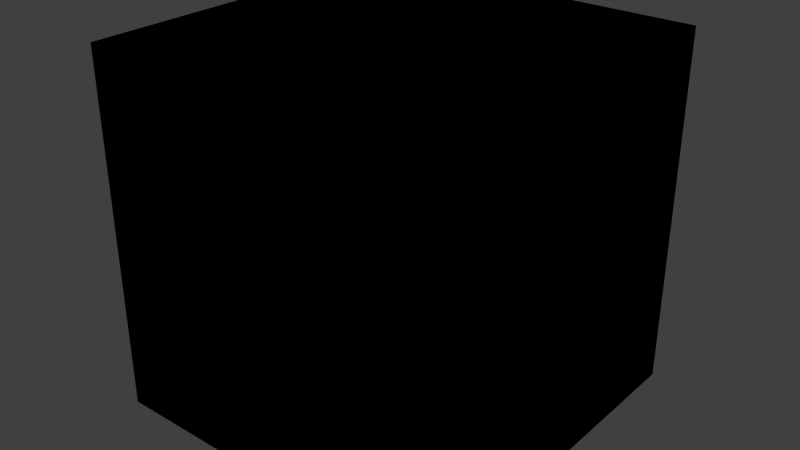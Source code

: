 # Source: FuelHeater.blend  (saved by Blender 2.76.0; exported with 4.5.12 LTS)
import bpy
from mathutils import Matrix  # noqa: F401  (used for matrix-valued properties, if any)

bpy.ops.wm.read_factory_settings(use_empty=True)
scene = bpy.context.scene
scene.name = 'Scene'

# ---- collections
col_collection_1 = bpy.data.collections.new('Collection 1'); scene.collection.children.link(col_collection_1)

# ---- materials (node trees are filled in below, after node groups)
mat_material = bpy.data.materials.new('Material')
mat_material.alpha_threshold = 0.0
mat_material.use_transparent_shadow = False
mat_material.roughness = 0.5
mat_material.line_color = (0.0, 0.0, 0.0, 1.0)

# ---- material node trees

# ---- world
world_world = bpy.data.worlds.new('World'); scene.world = world_world
world_world.color = (0.05088, 0.05088, 0.05088)
world_world.use_sun_shadow = False
world_world.sun_shadow_jitter_overblur = 0.0
world_world.cycles.sampling_method = 'MANUAL'
world_world.cycles.sample_map_resolution = 256

# ---- lights
light_point_002 = bpy.data.lights.new('Point.002', 'POINT')
light_point_002.transmission_factor = 0.0
light_point_002.energy = 100.0
light_point_002.shadow_buffer_clip_start = 0.5
light_point_002.shadow_soft_size = 0.1
light_point_002.shadow_maximum_resolution = 0.006
light_point_002.use_absolute_resolution = True
light_point_002.cycles.use_multiple_importance_sampling = False
light_point_001 = bpy.data.lights.new('Point.001', 'POINT')
light_point_001.transmission_factor = 0.0
light_point_001.energy = 100.0
light_point_001.shadow_buffer_clip_start = 0.5
light_point_001.shadow_soft_size = 0.1
light_point_001.shadow_maximum_resolution = 0.006
light_point_001.use_absolute_resolution = True
light_point_001.cycles.use_multiple_importance_sampling = False
light_point = bpy.data.lights.new('Point', 'POINT')
light_point.transmission_factor = 0.0
light_point.energy = 100.0
light_point.shadow_buffer_clip_start = 0.5
light_point.shadow_soft_size = 0.1
light_point.shadow_maximum_resolution = 0.006
light_point.use_absolute_resolution = True
light_point.cycles.use_multiple_importance_sampling = False
light_lamp = bpy.data.lights.new('Lamp', 'POINT')
light_lamp.transmission_factor = 0.0
light_lamp.cutoff_distance = 30.0
light_lamp.energy = 100.0
light_lamp.shadow_buffer_clip_start = 1.001
light_lamp.shadow_soft_size = 0.1
light_lamp.shadow_maximum_resolution = 0.006
light_lamp.use_absolute_resolution = True
light_lamp.cycles.use_multiple_importance_sampling = False

# ---- meshes
me_burner = bpy.data.meshes.new('Burner')
me_burner.from_pydata([(-4.376e-08, -0.24, -0.0824), (-4.376e-08, -0.48, -0.0824), (0.045, -0.24, -0.09135), (0.045, -0.48, -0.09135), (0.08316, -0.24, -0.1168), (0.08316, -0.48, -0.1168), (0.1086, -0.24, -0.155), (0.1086, -0.48, -0.155), (0.1176, -0.24, -0.2), (0.1176, -0.48, -0.2), (0.1086, -0.24, -0.245), (0.1086, -0.48, -0.245), (0.08316, -0.24, -0.2832), (0.08316, -0.48, -0.2832), (0.045, -0.24, -0.3086), (0.045, -0.48, -0.3086), (-2.499e-08, -0.24, -0.3176), (-2.499e-08, -0.48, -0.3176), (-0.045, -0.24, -0.3086), (-0.045, -0.48, -0.3086), (-0.08316, -0.24, -0.2832), (-0.08316, -0.48, -0.2832), (-0.1086, -0.24, -0.245), (-0.1086, -0.48, -0.245), (-0.1176, -0.24, -0.2), (-0.1176, -0.48, -0.2), (-0.1086, -0.24, -0.155), (-0.1086, -0.48, -0.155), (-0.08316, -0.24, -0.1168), (-0.08316, -0.48, -0.1168), (-0.045, -0.24, -0.09135), (-0.045, -0.48, -0.09135), (-0.4, -0.48, -0.4667), (-0.4, -0.48, 0.3333), (0.4, -0.48, -0.4667), (0.4, -0.48, 0.3333), (-0.3289, -1.0, -0.3956), (-0.4, -0.9289, -0.4667), (-0.3289, -1.0, 0.2622), (-0.4, -0.9289, 0.3333), (0.3289, -1.0, -0.3956), (0.4, -0.9289, -0.4667), (0.3289, -1.0, 0.2622), (0.4, -0.9289, 0.3333)], [], [(0, 1, 3, 2), (2, 3, 5, 4), (4, 5, 7, 6), (6, 7, 9, 8), (8, 9, 11, 10), (10, 11, 13, 12), (12, 13, 15, 14), (14, 15, 17, 16), (16, 17, 19, 18), (18, 19, 21, 20), (20, 21, 23, 22), (22, 23, 25, 24), (24, 25, 27, 26), (26, 27, 29, 28), (3, 1, 31, 29, 27, 25, 23, 21, 19, 17, 15, 13, 11, 9, 7, 5), (30, 31, 1, 0), (28, 29, 31, 30), (0, 2, 4, 6, 8, 10, 12, 14, 16, 18, 20, 22, 24, 26, 28, 30), (37, 32, 34, 41), (33, 35, 34, 32), (43, 35, 33, 39), (42, 38, 36, 40), (35, 43, 41, 34), (36, 38, 39, 37), (42, 40, 41, 43), (43, 39, 38, 42), (37, 41, 40, 36), (39, 33, 32, 37)])
_uv = me_burner.uv_layers.new(name='UVMap')
_uv.uv.foreach_set('vector', [0.5156, 0.8906, 0.5156, 0.8281, 0.5312, 0.8281, 0.5312, 0.8906, 0.5312, 0.8906, 0.5312, 0.8281, 0.5469, 0.8281, 0.5469, 0.8906, 0.5469, 0.8281, 0.5469, 0.8906, 0.5312, 0.8906, 0.5312, 0.8281, 0.5312, 0.8281, 0.5312, 0.8906, 0.5156, 0.8906, 0.5156, 0.8281, 0.5156, 0.8281, 0.5156, 0.8906, 0.5, 0.8906, 0.5, 0.8281, 0.5, 0.8281, 0.5, 0.8906, 0.4844, 0.8906, 0.4844, 0.8281, 0.5469, 0.8906, 0.5469, 0.8281, 0.5312, 0.8281, 0.5312, 0.8906, 0.5312, 0.8906, 0.5312, 0.8281, 0.5156, 0.8281, 0.5156, 0.8906, 0.5156, 0.8906, 0.5156, 0.8281, 0.5, 0.8281, 0.5, 0.8906, 0.5, 0.8906, 0.5, 0.8281, 0.4844, 0.8281, 0.4844, 0.8906, 0.4844, 0.8281, 0.4844, 0.8906, 0.5, 0.8906, 0.5, 0.8281, 0.5, 0.8281, 0.5, 0.8906, 0.5156, 0.8906, 0.5156, 0.8281, 0.5156, 0.8281, 0.5156, 0.8906, 0.5312, 0.8906, 0.5312, 0.8281, 0.5312, 0.8281, 0.5312, 0.8906, 0.5469, 0.8906, 0.5469, 0.8281, 0.4354, 0.8881, 0.4242, 0.8904, 0.4129, 0.8881, 0.4034, 0.8818, 0.397, 0.8722, 0.3948, 0.861, 0.397, 0.8497, 0.4034, 0.8402, 0.4129, 0.8338, 0.4242, 0.8316, 0.4354, 0.8338, 0.445, 0.8402, 0.4513, 0.8497, 0.4536, 0.861, 0.4513, 0.8722, 0.445, 0.8818, 0.5, 0.8906, 0.5, 0.8281, 0.5156, 0.8281, 0.5156, 0.8906, 0.4844, 0.8906, 0.4844, 0.8281, 0.5, 0.8281, 0.5, 0.8906, 0.4242, 0.8904, 0.4354, 0.8881, 0.445, 0.8818, 0.4513, 0.8722, 0.4536, 0.861, 0.4513, 0.8497, 0.445, 0.8402, 0.4354, 0.8338, 0.4242, 0.8316, 0.4129, 0.8338, 0.4034, 0.8402, 0.397, 0.8497, 0.3948, 0.861, 0.397, 0.8722, 0.4034, 0.8818, 0.4129, 0.8881, 0.1406, 0.3594, 0.1406, 0.4688, 0.3438, 0.4688, 0.3438, 0.3594, 0.5781, 0.8906, 0.6875, 0.8906, 0.6875, 0.7812, 0.5781, 0.7812, 0.3438, 0.3594, 0.3438, 0.4688, 0.1406, 0.4688, 0.1406, 0.3594, 0.3281, 0.6562, 0.1562, 0.6562, 0.1562, 0.4844, 0.3281, 0.4844, 0.125, 0.6719, 0.01562, 0.6719, 0.01562, 0.4688, 0.125, 0.4688, 0.1562, 0.4844, 0.1562, 0.6562, 0.1406, 0.6719, 0.1406, 0.4688, 0.3281, 0.6562, 0.3281, 0.4844, 0.3438, 0.4688, 0.3438, 0.6719, 0.3438, 0.3594, 0.1406, 0.3594, 0.1562, 0.3438, 0.3281, 0.3438, 0.1406, 0.3594, 0.3438, 0.3594, 0.3281, 0.3438, 0.1562, 0.3438, 0.01562, 0.6719, 0.125, 0.6719, 0.125, 0.4688, 0.01562, 0.4688])
me_burner.use_remesh_preserve_volume = False
me_burner.use_remesh_preserve_attributes = False
me_burner.use_mirror_vertex_groups = False
me_burner.update()
me_cube_002 = bpy.data.meshes.new('Cube.002')
me_cube_002.from_pydata([(0.5, 0.5, 0.0), (0.5, -0.5, 0.0), (-0.5, -0.5, 0.0), (-0.5, 0.5, 0.0), (0.5, 0.5, 1.0), (0.5, -0.5, 1.0), (-0.5, -0.5, 1.0), (-0.5, 0.5, 1.0)], [], [(0, 1, 2, 3), (4, 7, 6, 5), (0, 4, 5, 1), (1, 5, 6, 2), (2, 6, 7, 3), (4, 0, 3, 7)])
me_cube_002.materials.append(mat_material)
me_cube_002.use_remesh_preserve_volume = False
me_cube_002.use_remesh_preserve_attributes = False
me_cube_002.use_mirror_vertex_groups = False
me_cube_002.update()
me_main = bpy.data.meshes.new('Main')
me_main.from_pydata([(-0.8, -0.2, -1.0), (-0.8, -0.2, 0.6), (-0.8, 1.0, -1.0), (-0.8, 1.0, 0.6), (0.8, -0.2, -1.0), (0.8, -0.2, 0.6), (0.8, 1.0, -1.0), (0.8, 1.0, 0.6), (-0.4, -0.02247, 0.7032), (-0.4, 0.02929, 0.8964), (0.4, -0.02247, 0.7032), (0.4, 0.02929, 0.8964), (-0.4493, 0.03038, 0.5068), (-0.4493, 0.03038, 0.8138), (-0.4493, 0.1493, 0.5068), (-0.4493, 0.1493, 0.8138), (-0.4, 0.03038, 0.5068), (-0.4, 0.03038, 0.8138), (-0.4, 0.1493, 0.5068), (-0.4, 0.1493, 0.8138), (0.4, 0.03038, 0.5068), (0.4, 0.03038, 0.8138), (0.4, 0.1493, 0.5068), (0.4, 0.1493, 0.8138), (0.4493, 0.03038, 0.5068), (0.4493, 0.03038, 0.8138), (0.4493, 0.1493, 0.5068), (0.4493, 0.1493, 0.8138), (-8.941e-08, -0.2, 0.36), (-8.941e-08, -0.24, 0.36), (0.2143, -0.2, 0.3174), (0.2143, -0.24, 0.3174), (0.396, -0.2, 0.196), (0.396, -0.24, 0.196), (0.5174, -0.2, 0.0143), (0.5174, -0.24, 0.0143), (0.56, -0.2, -0.2), (0.56, -0.24, -0.2), (0.5174, -0.2, -0.4143), (0.5174, -0.24, -0.4143), (0.396, -0.2, -0.596), (0.396, -0.24, -0.596), (0.2143, -0.2, -0.7174), (0.2143, -0.24, -0.7174), (0.0, -0.2, -0.76), (0.0, -0.24, -0.76), (-0.2143, -0.2, -0.7174), (-0.2143, -0.24, -0.7174), (-0.396, -0.2, -0.596), (-0.396, -0.24, -0.596), (-0.5174, -0.2, -0.4143), (-0.5174, -0.24, -0.4143), (-0.56, -0.2, -0.2), (-0.56, -0.24, -0.2), (-0.5174, -0.2, 0.0143), (-0.5174, -0.24, 0.0143), (-0.396, -0.2, 0.196), (-0.396, -0.24, 0.196), (-0.2143, -0.2, 0.3174), (-0.2143, -0.24, 0.3174), (-0.3657, 0.1796, 0.6846), (-0.4, 0.1375, 0.6603), (-0.3657, 0.2136, 0.8115), (-0.4, 0.1893, 0.8535), (0.4, 0.1375, 0.6603), (0.3657, 0.1796, 0.6846), (0.4, 0.1893, 0.8535), (0.3657, 0.2136, 0.8115)], [], [(1, 3, 2, 0), (3, 7, 6, 2), (7, 5, 4, 6), (5, 1, 0, 4), (0, 2, 6, 4), (5, 7, 3, 1), (8, 61, 64, 10), (9, 63, 61, 8), (11, 9, 8, 10), (11, 66, 63, 9), (66, 11, 10, 64), (13, 15, 14, 12), (15, 19, 18, 14), (19, 17, 16, 18), (17, 13, 12, 16), (12, 14, 18, 16), (17, 19, 15, 13), (21, 23, 22, 20), (23, 27, 26, 22), (27, 25, 24, 26), (25, 21, 20, 24), (20, 22, 26, 24), (25, 27, 23, 21), (28, 29, 31, 30), (30, 31, 33, 32), (32, 33, 35, 34), (34, 35, 37, 36), (36, 37, 39, 38), (38, 39, 41, 40), (40, 41, 43, 42), (42, 43, 45, 44), (44, 45, 47, 46), (46, 47, 49, 48), (48, 49, 51, 50), (50, 51, 53, 52), (52, 53, 55, 54), (54, 55, 57, 56), (31, 29, 59, 57, 55, 53, 51, 49, 47, 45, 43, 41, 39, 37, 35, 33), (58, 59, 29, 28), (56, 57, 59, 58), (28, 30, 32, 34, 36, 38, 40, 42, 44, 46, 48, 50, 52, 54, 56, 58), (62, 60, 61, 63), (63, 66, 67, 62), (66, 64, 65, 67), (64, 61, 60, 65), (62, 67, 65, 60)])
_uv = me_main.uv_layers.new(name='UVMap')
_uv.uv.foreach_set('vector', [0.01562, 0.9844, 0.1406, 0.9844, 0.1406, 0.8281, 0.01562, 0.8281, 0.2031, 0.9844, 0.3594, 0.9844, 0.3594, 0.8281, 0.2031, 0.8281, 0.1406, 0.9844, 0.01562, 0.9844, 0.01562, 0.8281, 0.1406, 0.8281, 0.1719, 0.9844, 0.01562, 0.9844, 0.01562, 0.8281, 0.1719, 0.8281, 0.01562, 0.9844, 0.1406, 0.9844, 0.1406, 0.8281, 0.01562, 0.8281, 0.01562, 0.8281, 0.1406, 0.8281, 0.1406, 0.9844, 0.01562, 0.9844, 0.03125, 0.8906, 0.04688, 0.8906, 0.04688, 0.9688, 0.03125, 0.9688, 0.04688, 0.9531, 0.04688, 0.9688, 0.03125, 0.9688, 0.03125, 0.9531, 0.7031, 0.9844, 0.3906, 0.9844, 0.3906, 0.9219, 0.7031, 0.9219, 0.03125, 0.8906, 0.04688, 0.8906, 0.04688, 0.9688, 0.03125, 0.9688, 0.04688, 0.9531, 0.03125, 0.9531, 0.03125, 0.9375, 0.04688, 0.9375, 0.0625, 0.7969, 0.09375, 0.7969, 0.09375, 0.7188, 0.0625, 0.7188, 0.0625, 0.7969, 0.07812, 0.7969, 0.07812, 0.7188, 0.0625, 0.7188, 0.09375, 0.7969, 0.0625, 0.7969, 0.0625, 0.7188, 0.09375, 0.7188, 0.07812, 0.7969, 0.0625, 0.7969, 0.0625, 0.7188, 0.07812, 0.7188, 0.0625, 0.7656, 0.0625, 0.7969, 0.07812, 0.7969, 0.07812, 0.7656, 0.07812, 0.7188, 0.07812, 0.75, 0.0625, 0.75, 0.0625, 0.7188, 0.0625, 0.7969, 0.09375, 0.7969, 0.09375, 0.7188, 0.0625, 0.7188, 0.0625, 0.7969, 0.07812, 0.7969, 0.07812, 0.7188, 0.0625, 0.7188, 0.09375, 0.7969, 0.0625, 0.7969, 0.0625, 0.7188, 0.09375, 0.7188, 0.07812, 0.7969, 0.0625, 0.7969, 0.0625, 0.7188, 0.07812, 0.7188, 0.0625, 0.7656, 0.0625, 0.7969, 0.07812, 0.7969, 0.07812, 0.7656, 0.07812, 0.7188, 0.07812, 0.75, 0.0625, 0.75, 0.0625, 0.7188, 0.9844, 0.7812, 0.9688, 0.7812, 0.9688, 0.6719, 0.9844, 0.6719, 0.9844, 0.6719, 0.9688, 0.6719, 0.9688, 0.5938, 0.9844, 0.5938, 0.9844, 0.9844, 0.9688, 0.9844, 0.9688, 0.9062, 0.9844, 0.9062, 0.9844, 0.9062, 0.9688, 0.9062, 0.9688, 0.7969, 0.9844, 0.7969, 0.9844, 0.7969, 0.9688, 0.7969, 0.9688, 0.6875, 0.9844, 0.6875, 0.9844, 0.6875, 0.9688, 0.6875, 0.9688, 0.5938, 0.9844, 0.5938, 0.9844, 0.5781, 0.9688, 0.5781, 0.9688, 0.6719, 0.9844, 0.6719, 0.9844, 0.6719, 0.9688, 0.6719, 0.9688, 0.7812, 0.9844, 0.7812, 0.9844, 0.7812, 0.9688, 0.7812, 0.9688, 0.8906, 0.9844, 0.8906, 0.9844, 0.8906, 0.9688, 0.8906, 0.9688, 0.9844, 0.9844, 0.9844, 0.9844, 0.5938, 0.9688, 0.5938, 0.9688, 0.6875, 0.9844, 0.6875, 0.9844, 0.6875, 0.9688, 0.6875, 0.9688, 0.7812, 0.9844, 0.7812, 0.9844, 0.7812, 0.9688, 0.7812, 0.9688, 0.8906, 0.9844, 0.8906, 0.9844, 0.8906, 0.9688, 0.8906, 0.9688, 0.9844, 0.9844, 0.9844, 0.8632, 0.9755, 0.8364, 0.9808, 0.8096, 0.9755, 0.7869, 0.9603, 0.7717, 0.9376, 0.7664, 0.9108, 0.7717, 0.884, 0.7869, 0.8613, 0.8096, 0.8461, 0.8364, 0.8408, 0.8632, 0.8461, 0.8859, 0.8613, 0.9011, 0.884, 0.9064, 0.9108, 0.9011, 0.9376, 0.8859, 0.9603, 0.9844, 0.8906, 0.9688, 0.8906, 0.9688, 0.7812, 0.9844, 0.7812, 0.9844, 0.9844, 0.9688, 0.9844, 0.9688, 0.8906, 0.9844, 0.8906, 0.8364, 0.9808, 0.8632, 0.9755, 0.8859, 0.9603, 0.9011, 0.9376, 0.9064, 0.9108, 0.9011, 0.884, 0.8859, 0.8613, 0.8632, 0.8461, 0.8364, 0.8408, 0.8096, 0.8461, 0.7869, 0.8613, 0.7717, 0.884, 0.7664, 0.9108, 0.7717, 0.9376, 0.7869, 0.9603, 0.8096, 0.9755, 0.03125, 0.7656, 0.01562, 0.7656, 0.01562, 0.7812, 0.03125, 0.7812, 0.01562, 0.7969, 0.01562, 0.7188, 0.03125, 0.7188, 0.03125, 0.7969, 0.03125, 0.7969, 0.03125, 0.7812, 0.01562, 0.7812, 0.01562, 0.7969, 0.03125, 0.7969, 0.03125, 0.7188, 0.01562, 0.7188, 0.01562, 0.7969, 0.03125, 0.9688, 0.03125, 0.9062, 0.04688, 0.9062, 0.04688, 0.9688])
me_main.use_remesh_preserve_volume = False
me_main.use_remesh_preserve_attributes = False
me_main.use_mirror_vertex_groups = False
me_main.update()
me_cube = bpy.data.meshes.new('Cube')
me_cube.from_pydata([(0.5, 0.5, 0.0), (0.5, -0.5, 0.0), (-0.5, -0.5, 0.0), (-0.5, 0.5, 0.0), (0.5, 0.5, 1.0), (0.5, -0.5, 1.0), (-0.5, -0.5, 1.0), (-0.5, 0.5, 1.0)], [], [(0, 1, 2, 3), (4, 7, 6, 5), (0, 4, 5, 1), (1, 5, 6, 2), (2, 6, 7, 3), (4, 0, 3, 7)])
me_cube.materials.append(mat_material)
me_cube.use_remesh_preserve_volume = False
me_cube.use_remesh_preserve_attributes = False
me_cube.use_mirror_vertex_groups = False
me_cube.update()

# ---- objects
ob_burner = bpy.data.objects.new('Burner', me_burner)
ob_minecraft_block_001 = bpy.data.objects.new('Minecraft Block.001', me_cube_002)
ob_main = bpy.data.objects.new('Main', me_main)
ob_point_002 = bpy.data.objects.new('Point.002', light_point_002)
ob_point_001 = bpy.data.objects.new('Point.001', light_point_001)
ob_point = bpy.data.objects.new('Point', light_point)
ob_minecraft_block = bpy.data.objects.new('Minecraft Block', me_cube)
ob_lamp = bpy.data.objects.new('Lamp', light_lamp)

# ---- transforms, parenting, visibility, modifiers, constraints
ob_burner.location = (0.0, 0.0, 0.0)
ob_burner.scale = (0.5, 0.5, 0.5)
ob_burner.lineart.crease_threshold = 0.0
ob_minecraft_block_001.location = (0.0, 0.0, -0.5)
ob_minecraft_block_001.lock_location = (True, True, True)
ob_minecraft_block_001.lock_rotation = (True, True, True)
ob_minecraft_block_001.lock_rotations_4d = False
ob_minecraft_block_001.lock_scale = (True, True, True)
ob_minecraft_block_001.empty_display_type = 'ARROWS'
ob_minecraft_block_001.display_type = 'WIRE'
ob_minecraft_block_001.show_all_edges = True
ob_minecraft_block_001.lineart.crease_threshold = 0.0
ob_main.location = (0.0, 0.0, 0.0)
ob_main.scale = (0.5, 0.5, 0.5)
ob_main.lineart.crease_threshold = 0.0
ob_point_002.location = (1.868, 1.874, 1.556)
ob_point_002.lineart.crease_threshold = 0.0
ob_point_001.location = (-1.875, 1.884, -0.7251)
ob_point_001.lineart.crease_threshold = 0.0
ob_point.location = (1.868, -1.876, 1.556)
ob_point.lineart.crease_threshold = 0.0
ob_minecraft_block.location = (0.0, 0.0, -0.5)
ob_minecraft_block.lock_location = (True, True, True)
ob_minecraft_block.lock_rotation = (True, True, True)
ob_minecraft_block.lock_rotations_4d = False
ob_minecraft_block.lock_scale = (True, True, True)
ob_minecraft_block.empty_display_type = 'ARROWS'
ob_minecraft_block.display_type = 'WIRE'
ob_minecraft_block.show_all_edges = True
ob_minecraft_block.lineart.crease_threshold = 0.0
ob_lamp.location = (4.076, 1.005, 5.904)
ob_lamp.rotation_euler = (0.6503, 0.05522, 1.866)
ob_lamp.lock_rotations_4d = False
ob_lamp.empty_display_type = 'ARROWS'
ob_lamp.color = (0.0, 0.0, 0.0, 0.0)
ob_lamp.hide_viewport = True
ob_lamp.lineart.crease_threshold = 0.0

# ---- collection membership
col_collection_1.objects.link(ob_burner)
col_collection_1.objects.link(ob_minecraft_block_001)
col_collection_1.objects.link(ob_main)
col_collection_1.objects.link(ob_point_002)
col_collection_1.objects.link(ob_point_001)
col_collection_1.objects.link(ob_point)
col_collection_1.objects.link(ob_minecraft_block)
col_collection_1.objects.link(ob_lamp)

# ---- scene / render settings (as saved in the file)
scene.frame_start = 1; scene.frame_end = 250; scene.frame_set(4)
scene.render.engine = 'BLENDER_EEVEE_NEXT'
scene.render.image_settings.color_mode = 'RGB'
scene.render.image_settings.compression = 90
scene.render.resolution_percentage = 50
scene.render.dither_intensity = 0.0
scene.render.bake_margin = 2
scene.cycles.use_denoising = False
scene.cycles.samples = 10
scene.cycles.sampling_pattern = 'TABULATED_SOBOL'
scene.cycles.light_sampling_threshold = 0.0
scene.cycles.use_adaptive_sampling = False
scene.cycles.use_light_tree = False
scene.cycles.blur_glossy = 0.0
scene.cycles.volume_bounces = 1
scene.cycles.pixel_filter_type = 'GAUSSIAN'
scene.cycles.sample_clamp_indirect = 0.0
scene.view_settings.view_transform = 'Standard'
bpy.context.view_layer.update()

# ---- added for rendering (the .blend has no active camera): camera
cam_auto = bpy.data.cameras.new('AutoCamera')
cam_auto.lens = 50.0
cam_auto.sensor_width = 36.0
cam_auto.clip_end = 1000.0
ob_auto_camera = bpy.data.objects.new('AutoCamera', cam_auto)
scene.collection.objects.link(ob_auto_camera)
ob_auto_camera.location = (1.60254, -1.92304, 1.28203)
ob_auto_camera.rotation_euler = (1.09748, -7.21219e-08, 0.694738)
scene.camera = ob_auto_camera
bpy.context.view_layer.update()
